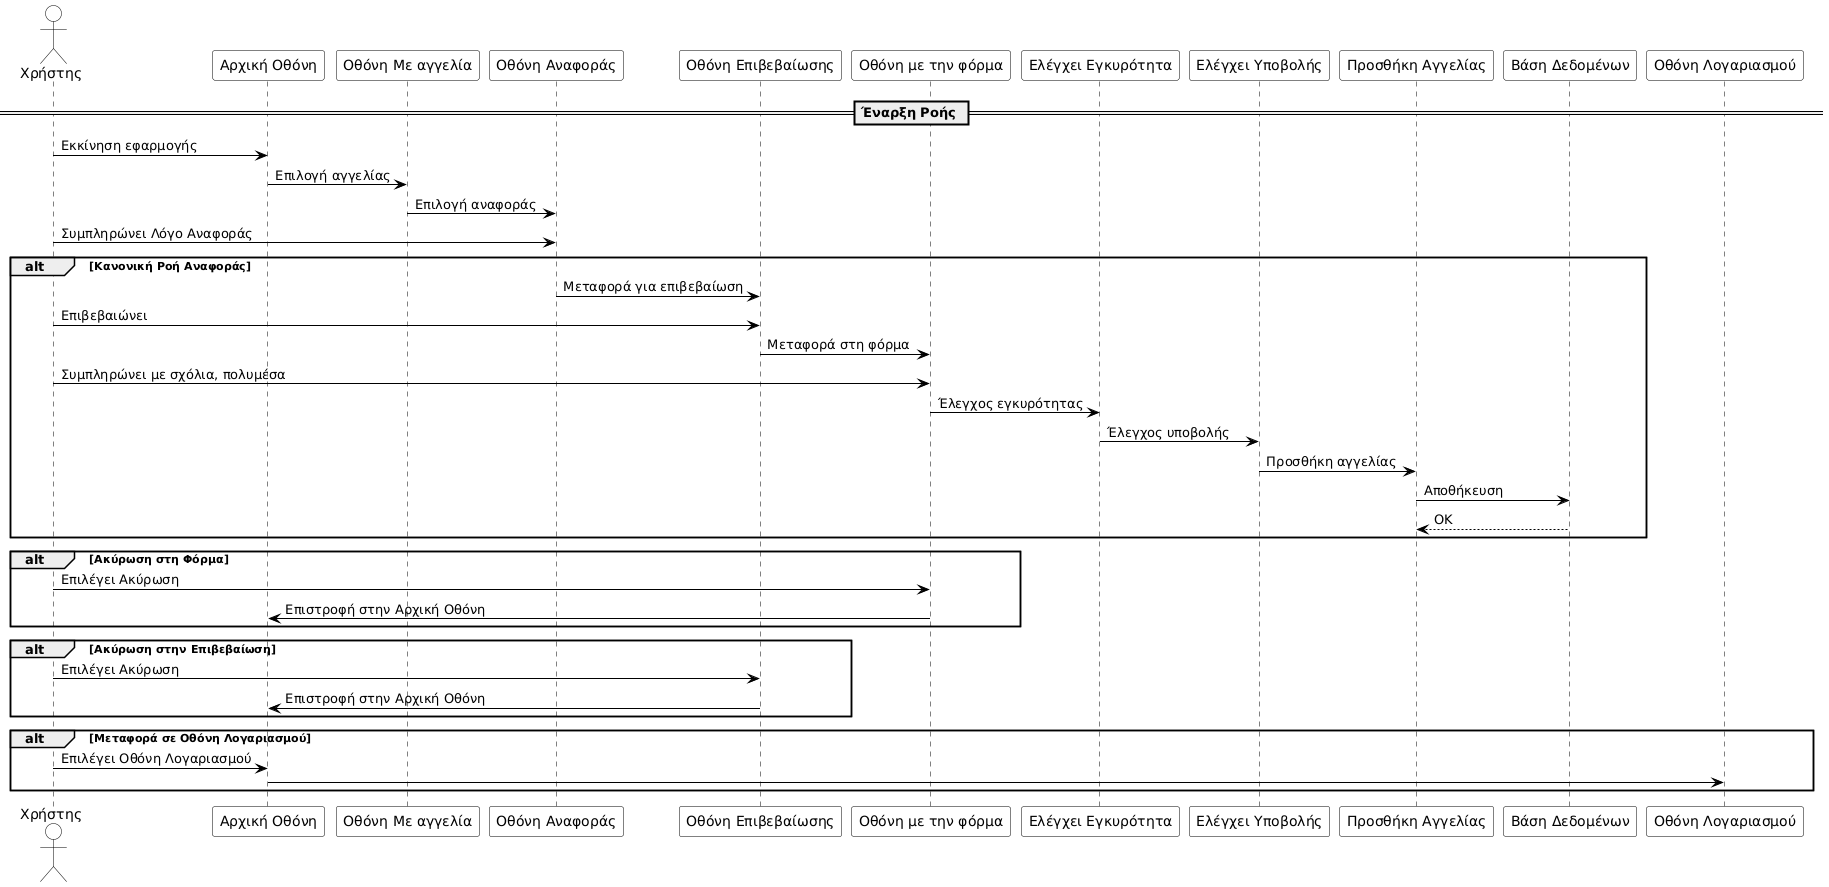

The diagram above was rendered by PlantUML. Its source (embedded in the PNG):
@startuml
skinparam sequence {
    ArrowColor Black
    LifeLineBorderColor Black
    LifeLineBackgroundColor White
    ParticipantBorderColor Black
    ParticipantBackgroundColor White
    ActorBorderColor Black
    ActorBackgroundColor White
    GroupBorderColor Black
}

actor Χρήστης

participant "Αρχική Οθόνη" as StartScreen
participant "Οθόνη Με αγγελία" as AdDetailScreen
participant "Οθόνη Αναφοράς" as ReportScreen
participant "Οθόνη Επιβεβαίωσης" as ConfirmScreen
participant "Οθόνη με την φόρμα" as FormScreen
participant "Ελέγχει Εγκυρότητα" as Validate
participant "Ελέγχει Υποβολής" as SubmitCheck
participant "Προσθήκη Αγγελίας" as AddAd
participant "Βάση Δεδομένων" as DB

== Έναρξη Ροής ==
Χρήστης -> StartScreen : Εκκίνηση εφαρμογής
StartScreen -> AdDetailScreen : Επιλογή αγγελίας
AdDetailScreen -> ReportScreen : Επιλογή αναφοράς
Χρήστης -> ReportScreen : Συμπληρώνει Λόγο Αναφοράς

alt Κανονική Ροή Αναφοράς
    ReportScreen -> ConfirmScreen : Μεταφορά για επιβεβαίωση
    Χρήστης -> ConfirmScreen : Επιβεβαιώνει
    ConfirmScreen -> FormScreen : Μεταφορά στη φόρμα
    Χρήστης -> FormScreen : Συμπληρώνει με σχόλια, πολυμέσα
    FormScreen -> Validate : Έλεγχος εγκυρότητας
    Validate -> SubmitCheck : Έλεγχος υποβολής
    SubmitCheck -> AddAd : Προσθήκη αγγελίας
    AddAd -> DB : Αποθήκευση
    DB --> AddAd : ΟΚ
end

alt Ακύρωση στη Φόρμα
    Χρήστης -> FormScreen : Επιλέγει Ακύρωση
    FormScreen -> StartScreen : Επιστροφή στην Αρχική Οθόνη
end

alt Ακύρωση στην Επιβεβαίωση
    Χρήστης -> ConfirmScreen : Επιλέγει Ακύρωση
    ConfirmScreen -> StartScreen : Επιστροφή στην Αρχική Οθόνη
end

alt Μεταφορά σε Οθόνη Λογαριασμού
    Χρήστης -> StartScreen : Επιλέγει Οθόνη Λογαριασμού
    StartScreen -> "Οθόνη Λογαριασμού" as AccountScreen
end
@enduml